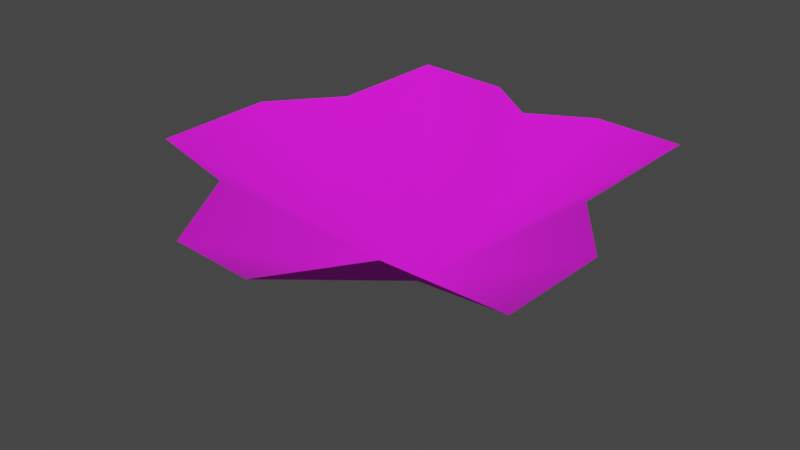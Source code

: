 # Source: Petal_3.blend  (saved by Blender 4.0.36; exported with 4.5.12 LTS)
import bpy
from mathutils import Matrix  # noqa: F401  (used for matrix-valued properties, if any)

bpy.ops.wm.read_factory_settings(use_empty=True)
scene = bpy.context.scene
scene.name = 'Scene'

# ---- images (referenced by path relative to the original .blend; pixels are not part of the script)
import os
ASSET_DIR = os.environ.get("B2B_ASSET_DIR", "")  # directory of the original .blend (textures are referenced by path, not embedded)
HERE = os.path.dirname(os.path.abspath(__file__))  # packed textures are extracted next to this script under _unpacked/

def load_image(name, relpath, width, height, colorspace="sRGB"):
    """Load a texture the original file referenced (path relative to the .blend, or extracted next to this script)."""
    p = next((c for c in (os.path.join(HERE, relpath), os.path.join(ASSET_DIR, relpath)) if relpath and os.path.exists(c)), "")
    if p:
        img = bpy.data.images.load(p, check_existing=True)
        img.name = name
    else:  # same state as the original file: an image datablock whose file is absent (Cycles renders it pink)
        img = bpy.data.images.new(name, width, height)
        img.source = "FILE"
        img.filepath = "//" + (relpath or name)
    img.colorspace_settings.name = colorspace
    return img
img_flowers_png = load_image('Flowers.png', 'textures/Flowers.png', 1024, 1024, 'sRGB')

# ---- materials (node trees are filled in below, after node groups)
mat_flowers = bpy.data.materials.new('Flowers')
mat_flowers.alpha_threshold = 0.2
mat_flowers.use_transparent_shadow = False
mat_flowers.roughness = 0.5
mat_flowers.specular_intensity = 0.0

# ---- material node trees
mat_flowers.use_nodes = True; mat_flowers.node_tree.nodes.clear()
_N = mat_flowers.node_tree.nodes; _L = mat_flowers.node_tree.links
n0 = _N.new('ShaderNodeOutputMaterial'); n0.name = 'Material Output'; n0.location = (1370, 896)
n0.label = 'Material Out'
n1 = _N.new('ShaderNodeTexImage'); n1.name = 'Image Texture'; n1.location = (450, 908)
n1.width = 352
n1.image = img_flowers_png
n2 = _N.new('ShaderNodeBsdfPrincipled'); n2.name = 'Principled BSDF'; n2.location = (973, 975)
n2.inputs[2].default_value = 1.0
n2.inputs[3].default_value = 1.45
_L.new(n2.outputs[0], n0.inputs[0])
_L.new(n1.outputs[0], n2.inputs[0])
_L.new(n1.outputs[1], n2.inputs[4])
n0.is_active_output = True

# ---- world
world_world = bpy.data.worlds.new('World'); scene.world = world_world
world_world.use_nodes = True; world_world.node_tree.nodes.clear()
_N = world_world.node_tree.nodes; _L = world_world.node_tree.links
n0 = _N.new('ShaderNodeOutputWorld'); n0.name = 'World Output'; n0.location = (300, 300)
n1 = _N.new('ShaderNodeBackground'); n1.name = 'Background'; n1.location = (10, 300)
n1.inputs[0].default_value = (0.05088, 0.05088, 0.05088, 1.0)
_L.new(n1.outputs[0], n0.inputs[0])
n0.is_active_output = True
world_world.color = (0.05088, 0.05088, 0.05088)
world_world.use_sun_shadow = False
world_world.sun_shadow_jitter_overblur = 0.0

# ---- meshes
me_cylinder_011 = bpy.data.meshes.new('Cylinder.011')
me_cylinder_011.from_pydata([(-0.08791, -0.3243, 0.1633), (-0.315, -0.1517, 0.1718), (-0.1617, -0.1921, 0.1693), (0.2938, -0.219, 0.166), (0.03464, -0.3329, 0.1623), (0.1215, -0.2165, 0.1669), (0.3045, -0.06775, 0.1724), (0.2415, 0.2423, 0.186), (0.2282, 0.03397, 0.1771), (0.113, 0.2513, 0.187), (-0.05936, 0.2635, 0.1884), (0.02074, 0.2057, 0.1855), (-0.3032, 0.01535, 0.1789), (-0.2015, 0.2735, 0.1895), (-0.2164, 0.1052, 0.1823), (4.029e-07, 1.264e-07, 2.077e-07)], [], [(12, 1, 15), (7, 9, 15), (1, 2, 15), (9, 11, 15), (2, 0, 15), (11, 10, 15), (3, 6, 15), (10, 13, 15), (4, 5, 15), (13, 14, 15), (5, 3, 15), (14, 12, 15), (6, 8, 15), (0, 4, 15), (8, 7, 15)])
me_cylinder_011.polygons.foreach_set('use_smooth', [True] * 15)
_uv = me_cylinder_011.uv_layers.new(name='UVMap')
_uv.uv.foreach_set('vector', [0.006349, 0.2427, 0.006067, 0.1231, 0.2239, 0.2411, 0.383, 0.4307, 0.2911, 0.4309, 0.2239, 0.2411, 0.006067, 0.1231, 0.1172, 0.1017, 0.2239, 0.2411, 0.2911, 0.4309, 0.2277, 0.394, 0.2239, 0.2411, 0.1172, 0.1017, 0.1761, 0.01111, 0.2239, 0.2411, 0.2277, 0.394, 0.1679, 0.4312, 0.2239, 0.2411, 0.4427, 0.1046, 0.4429, 0.2129, 0.2239, 0.2411, 0.1679, 0.4312, 0.06619, 0.4315, 0.2239, 0.2411, 0.2637, 0.0109, 0.3199, 0.09805, 0.2239, 0.2411, 0.06619, 0.4315, 0.0638, 0.3109, 0.2239, 0.2411, 0.3199, 0.09805, 0.4427, 0.1046, 0.2239, 0.2411, 0.0638, 0.3109, 0.006349, 0.2427, 0.2239, 0.2411, 0.4429, 0.2129, 0.3837, 0.2816, 0.2239, 0.2411, 0.1761, 0.01111, 0.2637, 0.0109, 0.2239, 0.2411, 0.3837, 0.2816, 0.383, 0.4307, 0.2239, 0.2411])
me_cylinder_011.materials.append(mat_flowers)
me_cylinder_011.update()

# ---- objects
ob_petal_3 = bpy.data.objects.new('Petal_3', me_cylinder_011)

# ---- transforms, parenting, visibility, modifiers, constraints
ob_petal_3.location = (0.0, 0.0, 0.0)

# ---- collection membership
scene.collection.objects.link(ob_petal_3)

# ---- scene / render settings (as saved in the file)
scene.frame_start = 1; scene.frame_end = 250; scene.frame_set(1)
scene.render.engine = 'BLENDER_EEVEE_NEXT'
scene.cycles.sampling_pattern = 'TABULATED_SOBOL'
scene.view_settings.view_transform = 'Filmic'
bpy.context.view_layer.update()

# ---- added for rendering (the .blend has no active camera and no usable light): camera, sun
cam_auto = bpy.data.cameras.new('AutoCamera')
cam_auto.lens = 50.0
cam_auto.sensor_width = 36.0
cam_auto.clip_end = 1000.0
ob_auto_camera = bpy.data.objects.new('AutoCamera', cam_auto)
scene.collection.objects.link(ob_auto_camera)
ob_auto_camera.location = (0.815722, -1.0149, 0.751522)
ob_auto_camera.rotation_euler = (1.09748, -7.21219e-08, 0.694738)
scene.camera = ob_auto_camera
light_auto_sun = bpy.data.lights.new('AutoSun', 'SUN')
light_auto_sun.energy = 3.0
light_auto_sun.angle = 0.0523599
ob_auto_sun = bpy.data.objects.new('AutoSun', light_auto_sun)
scene.collection.objects.link(ob_auto_sun)
ob_auto_sun.rotation_euler = (0.872665, 0.174533, 0.523599)
bpy.context.view_layer.update()
